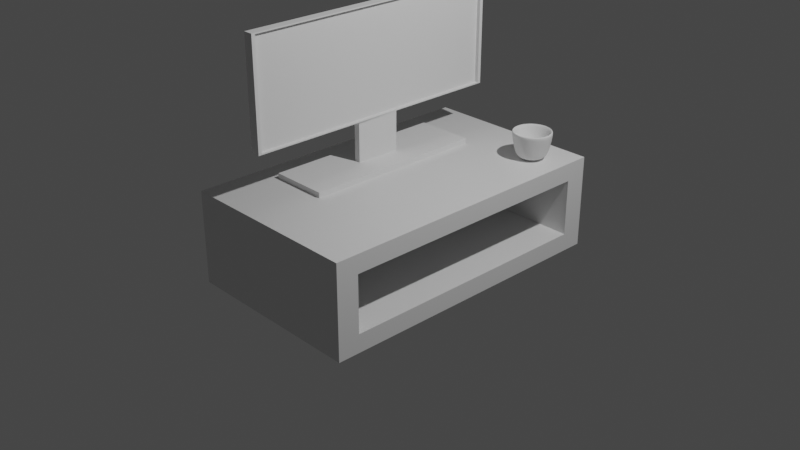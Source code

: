 # Source: prac1.blend  (saved by Blender 3.6.11; exported with 4.5.12 LTS)
import bpy
from mathutils import Matrix  # noqa: F401  (used for matrix-valued properties, if any)

bpy.ops.wm.read_factory_settings(use_empty=True)
scene = bpy.context.scene
scene.name = 'Scene'

# ---- collections
col_collection = bpy.data.collections.new('Collection'); scene.collection.children.link(col_collection)

# ---- materials (node trees are filled in below, after node groups)
mat_material = bpy.data.materials.new('Material')
mat_material.alpha_threshold = 0.0
mat_material.use_transparent_shadow = False
mat_material.roughness = 0.5
mat_material.line_color = (0.0, 0.0, 0.0, 1.0)

# ---- material node trees
mat_material.use_nodes = True; mat_material.node_tree.nodes.clear()
_N = mat_material.node_tree.nodes; _L = mat_material.node_tree.links
n0 = _N.new('ShaderNodeOutputMaterial'); n0.name = 'Material Output'; n0.location = (300, 300)
n1 = _N.new('ShaderNodeBsdfPrincipled'); n1.name = 'Principled BSDF'; n1.location = (10, 300)
n1.distribution = 'GGX'
n1.subsurface_method = 'RANDOM_WALK_SKIN'
n1.inputs[3].default_value = 1.45
n1.inputs[27].default_value = (0.0, 0.0, 0.0, 1.0)
n1.inputs[28].default_value = 1.0
_L.new(n1.outputs[0], n0.inputs[0])
n0.is_active_output = True

# ---- world
world_world = bpy.data.worlds.new('World'); scene.world = world_world
world_world.use_nodes = True; world_world.node_tree.nodes.clear()
_N = world_world.node_tree.nodes; _L = world_world.node_tree.links
n0 = _N.new('ShaderNodeOutputWorld'); n0.name = 'World Output'; n0.location = (300, 300)
n1 = _N.new('ShaderNodeBackground'); n1.name = 'Background'; n1.location = (10, 300)
n1.inputs[0].default_value = (0.05088, 0.05088, 0.05088, 1.0)
_L.new(n1.outputs[0], n0.inputs[0])
n0.is_active_output = True
world_world.color = (0.05088, 0.05088, 0.05088)
world_world.use_sun_shadow = False
world_world.sun_shadow_jitter_overblur = 0.0

# ---- cameras
cam_camera = bpy.data.cameras.new('Camera')
cam_camera.clip_end = 100.0
cam_camera.ortho_scale = 7.314

# ---- lights
light_light = bpy.data.lights.new('Light', 'POINT')
light_light.transmission_factor = 0.0
light_light.energy = 1000.0
light_light.shadow_soft_size = 0.1
light_light.shadow_maximum_resolution = 0.006
light_light.use_absolute_resolution = True

# ---- meshes
me_cube = bpy.data.meshes.new('Cube')
me_cube.from_pydata([(1.0, 0.857, 0.6082), (1.0, 0.857, -0.6082), (1.0, -0.857, 0.6082), (1.0, -0.857, -0.6082), (-1.0, 1.0, 1.0), (-1.0, 1.0, -1.0), (-1.0, -1.0, 1.0), (-1.0, -1.0, -1.0), (1.0, 1.0, 1.0), (1.0, 1.0, -1.0), (1.0, -1.0, 1.0), (1.0, -1.0, -1.0), (-0.779, 0.857, 0.6082), (-0.779, 0.857, -0.6082), (-0.779, -0.857, 0.6082), (-0.779, -0.857, -0.6082)], [], [(8, 4, 6, 10), (11, 10, 6, 7), (7, 6, 4, 5), (5, 9, 11, 7), (3, 1, 13, 15), (5, 4, 8, 9), (0, 1, 9, 8), (3, 2, 10, 11), (2, 0, 8, 10), (1, 3, 11, 9), (13, 12, 14, 15), (2, 3, 15, 14), (0, 2, 14, 12), (1, 0, 12, 13)])
_uv = me_cube.uv_layers.new(name='UVMap')
_uv.uv.foreach_set('vector', [0.625, 0.5, 0.875, 0.5, 0.875, 0.75, 0.625, 0.75, 0.375, 0.75, 0.625, 0.75, 0.625, 1.0, 0.375, 1.0, 0.375, 0.0, 0.625, 0.0, 0.625, 0.25, 0.375, 0.25, 0.125, 0.5, 0.375, 0.5, 0.375, 0.75, 0.125, 0.75, 0.424, 0.701, 0.424, 0.549, 0.424, 0.549, 0.424, 0.701, 0.375, 0.25, 0.625, 0.25, 0.625, 0.5, 0.375, 0.5, 0.576, 0.549, 0.424, 0.549, 0.375, 0.5, 0.625, 0.5, 0.424, 0.701, 0.576, 0.701, 0.625, 0.75, 0.375, 0.75, 0.576, 0.701, 0.576, 0.549, 0.625, 0.5, 0.625, 0.75, 0.424, 0.549, 0.424, 0.701, 0.375, 0.75, 0.375, 0.5, 0.424, 0.549, 0.576, 0.549, 0.576, 0.701, 0.424, 0.701, 0.576, 0.701, 0.424, 0.701, 0.424, 0.701, 0.576, 0.701, 0.576, 0.549, 0.576, 0.701, 0.576, 0.701, 0.576, 0.549, 0.424, 0.549, 0.576, 0.549, 0.576, 0.549, 0.424, 0.549])
me_cube.materials.append(mat_material)
me_cube.use_mirror_vertex_groups = False
me_cube.update()
me_cube_001 = bpy.data.meshes.new('Cube.001')
me_cube_001.from_pydata([(-1.0, -1.0, -1.0), (-0.1068, -0.2427, 1.0), (-1.0, 1.0, -1.0), (-0.1657, 0.2427, 1.0), (1.0, -1.0, -1.0), (0.1068, -0.2427, 1.0), (1.0, 1.0, -1.0), (0.1657, 0.2427, 1.0), (-1.0, -1.0, 1.0), (-1.0, 1.0, 1.0), (1.0, 1.0, 1.0), (1.0, -1.0, 1.0), (-0.1068, -0.2427, 8.645), (-0.1657, 0.2427, 8.645), (0.1657, 0.2427, 8.645), (0.1068, -0.2427, 8.645), (-0.1637, -1.482, 8.645), (-0.1637, 1.482, 8.645), (0.1637, 1.443, 8.862), (0.1637, -1.443, 8.862), (-0.1637, -1.482, 29.05), (-0.1637, 1.482, 29.05), (0.1637, 1.443, 28.83), (0.1637, -1.443, 28.83), (0.1637, 1.482, 8.645), (0.1637, -1.482, 8.645), (0.1637, 1.482, 29.05), (0.1637, -1.482, 29.05), (-0.05129, 1.443, 8.862), (-0.05129, -1.443, 8.862), (-0.05129, 1.443, 28.83), (-0.05129, -1.443, 28.83), (0.03467, 1.443, 8.862), (0.03467, -1.443, 8.862), (0.03467, 1.443, 28.83), (0.03467, -1.443, 28.83)], [], [(0, 8, 9, 2), (2, 9, 10, 6), (6, 10, 11, 4), (4, 11, 8, 0), (2, 6, 4, 0), (5, 7, 14, 15), (1, 3, 9, 8), (3, 7, 10, 9), (7, 5, 11, 10), (5, 1, 8, 11), (14, 13, 17, 24), (3, 1, 12, 13), (1, 5, 15, 12), (7, 3, 13, 14), (18, 22, 30, 28), (15, 14, 24, 25), (13, 12, 16, 17), (12, 15, 25, 16), (26, 21, 20, 27), (17, 16, 20, 21), (16, 25, 27, 20), (24, 17, 21, 26), (18, 19, 25, 24), (23, 22, 26, 27), (22, 18, 24, 26), (19, 23, 27, 25), (31, 29, 33, 35), (19, 18, 28, 29), (23, 19, 29, 31), (22, 23, 31, 30), (33, 32, 34, 35), (30, 31, 35, 34), (28, 30, 34, 32), (29, 28, 32, 33)])
_uv = me_cube_001.uv_layers.new(name='UVMap')
_uv.uv.foreach_set('vector', [0.375, 0.0, 0.625, 0.0, 0.625, 0.25, 0.375, 0.25, 0.375, 0.25, 0.625, 0.25, 0.625, 0.5, 0.375, 0.5, 0.375, 0.5, 0.625, 0.5, 0.625, 0.75, 0.375, 0.75, 0.375, 0.75, 0.625, 0.75, 0.625, 1.0, 0.375, 1.0, 0.125, 0.5, 0.375, 0.5, 0.375, 0.75, 0.125, 0.75, 0.7197, 0.6553, 0.7197, 0.5947, 0.7197, 0.5947, 0.7197, 0.6553, 0.7803, 0.6553, 0.7803, 0.5947, 0.875, 0.5, 0.875, 0.75, 0.7803, 0.5947, 0.7197, 0.5947, 0.625, 0.5, 0.875, 0.5, 0.7197, 0.5947, 0.7197, 0.6553, 0.625, 0.75, 0.625, 0.5, 0.7197, 0.6553, 0.7803, 0.6553, 0.875, 0.75, 0.625, 0.75, 0.7197, 0.5947, 0.7803, 0.5947, 0.7803, 0.5947, 0.7197, 0.5947, 0.7803, 0.5947, 0.7803, 0.6553, 0.7803, 0.6553, 0.7803, 0.5947, 0.7803, 0.6553, 0.7197, 0.6553, 0.7197, 0.6553, 0.7803, 0.6553, 0.7197, 0.5947, 0.7803, 0.5947, 0.7803, 0.5947, 0.7197, 0.5947, 0.7197, 0.5991, 0.7197, 0.5991, 0.7197, 0.5991, 0.7197, 0.5991, 0.7197, 0.6553, 0.7197, 0.5947, 0.7197, 0.5947, 0.7197, 0.6553, 0.7803, 0.5947, 0.7803, 0.6553, 0.7803, 0.6553, 0.7803, 0.5947, 0.7803, 0.6553, 0.7197, 0.6553, 0.7197, 0.6553, 0.7803, 0.6553, 0.7197, 0.5947, 0.7803, 0.5947, 0.7803, 0.6553, 0.7197, 0.6553, 0.7803, 0.5947, 0.7803, 0.6553, 0.7803, 0.6553, 0.7803, 0.5947, 0.7803, 0.6553, 0.7197, 0.6553, 0.7197, 0.6553, 0.7803, 0.6553, 0.7197, 0.5947, 0.7803, 0.5947, 0.7803, 0.5947, 0.7197, 0.5947, 0.7197, 0.5991, 0.7197, 0.6509, 0.7197, 0.6553, 0.7197, 0.5947, 0.7197, 0.6509, 0.7197, 0.5991, 0.7197, 0.5947, 0.7197, 0.6553, 0.7197, 0.5991, 0.7197, 0.5991, 0.7197, 0.5947, 0.7197, 0.5947, 0.7197, 0.6509, 0.7197, 0.6509, 0.7197, 0.6553, 0.7197, 0.6553, 0.7197, 0.6509, 0.7197, 0.6509, 0.7197, 0.6509, 0.7197, 0.6509, 0.7197, 0.6509, 0.7197, 0.5991, 0.7197, 0.5991, 0.7197, 0.6509, 0.7197, 0.6509, 0.7197, 0.6509, 0.7197, 0.6509, 0.7197, 0.6509, 0.7197, 0.5991, 0.7197, 0.6509, 0.7197, 0.6509, 0.7197, 0.5991, 0.7197, 0.6509, 0.7197, 0.5991, 0.7197, 0.5991, 0.7197, 0.6509, 0.7197, 0.5991, 0.7197, 0.6509, 0.7197, 0.6509, 0.7197, 0.5991, 0.7197, 0.5991, 0.7197, 0.5991, 0.7197, 0.5991, 0.7197, 0.5991, 0.7197, 0.6509, 0.7197, 0.5991, 0.7197, 0.5991, 0.7197, 0.6509])
me_cube_001.update()
me_cylinder = bpy.data.meshes.new('Cylinder')
me_cylinder.from_pydata([(0.0, 0.13, -0.15), (0.0, 0.1778, 0.15), (0.02536, 0.1275, -0.15), (0.0347, 0.1744, 0.15), (0.04975, 0.1201, -0.15), (0.06806, 0.1643, 0.15), (0.07222, 0.1081, -0.15), (0.09881, 0.1479, 0.15), (0.09192, 0.09192, -0.15), (0.1258, 0.1258, 0.15), (0.1081, 0.07222, -0.15), (0.1479, 0.09881, 0.15), (0.1201, 0.04975, -0.15), (0.1643, 0.06806, 0.15), (0.1275, 0.02536, -0.15), (0.1744, 0.0347, 0.15), (0.13, 0.0, -0.15), (0.1778, 7.458e-08, 0.15), (0.1275, -0.02536, -0.15), (0.1744, -0.0347, 0.15), (0.1201, -0.04975, -0.15), (0.1643, -0.06806, 0.15), (0.1081, -0.07222, -0.15), (0.1479, -0.09881, 0.15), (0.09192, -0.09192, -0.15), (0.1258, -0.1258, 0.15), (0.07222, -0.1081, -0.15), (0.09881, -0.1479, 0.15), (0.04975, -0.1201, -0.15), (0.06806, -0.1643, 0.15), (0.02536, -0.1275, -0.15), (0.0347, -0.1744, 0.15), (0.0, -0.13, -0.15), (0.0, -0.1778, 0.15), (-0.02536, -0.1275, -0.15), (-0.0347, -0.1744, 0.15), (-0.04975, -0.1201, -0.15), (-0.06806, -0.1643, 0.15), (-0.07222, -0.1081, -0.15), (-0.09881, -0.1479, 0.15), (-0.09192, -0.09192, -0.15), (-0.1258, -0.1258, 0.15), (-0.1081, -0.07222, -0.15), (-0.1479, -0.09881, 0.15), (-0.1201, -0.04975, -0.15), (-0.1643, -0.06806, 0.15), (-0.1275, -0.02536, -0.15), (-0.1744, -0.0347, 0.15), (-0.13, 0.0, -0.15), (-0.1778, 7.458e-08, 0.15), (-0.1275, 0.02536, -0.15), (-0.1744, 0.0347, 0.15), (-0.1201, 0.04975, -0.15), (-0.1643, 0.06806, 0.15), (-0.1081, 0.07222, -0.15), (-0.1479, 0.09881, 0.15), (-0.09192, 0.09192, -0.15), (-0.1258, 0.1258, 0.15), (-0.07222, 0.1081, -0.15), (-0.09881, 0.1479, 0.15), (-0.04975, 0.1201, -0.15), (-0.06806, 0.1643, 0.15), (-0.02536, 0.1275, -0.15), (-0.0347, 0.1744, 0.15), (0.04123, 0.2073, 0.15), (0.0, 0.2113, 0.15), (0.08087, 0.1952, 0.15), (0.1174, 0.1757, 0.15), (0.1494, 0.1494, 0.15), (0.1757, 0.1174, 0.15), (0.1952, 0.08087, 0.15), (0.2073, 0.04123, 0.15), (0.2113, 7.458e-08, 0.15), (0.2073, -0.04123, 0.15), (0.1952, -0.08087, 0.15), (0.1757, -0.1174, 0.15), (0.1494, -0.1494, 0.15), (0.1174, -0.1757, 0.15), (0.08087, -0.1952, 0.15), (0.04123, -0.2073, 0.15), (0.0, -0.2113, 0.15), (-0.04123, -0.2073, 0.15), (-0.08087, -0.1952, 0.15), (-0.1174, -0.1757, 0.15), (-0.1494, -0.1494, 0.15), (-0.1757, -0.1174, 0.15), (-0.1952, -0.08087, 0.15), (-0.2073, -0.04123, 0.15), (-0.2113, 7.458e-08, 0.15), (-0.2073, 0.04123, 0.15), (-0.1952, 0.08087, 0.15), (-0.1757, 0.1174, 0.15), (-0.1494, 0.1494, 0.15), (-0.1174, 0.1757, 0.15), (-0.08087, 0.1952, 0.15), (-0.04123, 0.2073, 0.15), (0.0255, 0.1282, -0.1261), (2.059e-08, 0.1307, -0.1261), (0.05002, 0.1208, -0.1261), (0.07262, 0.1087, -0.1261), (0.09242, 0.09242, -0.1261), (0.1087, 0.07262, -0.1261), (0.1208, 0.05002, -0.1261), (0.1282, 0.0255, -0.1261), (0.1307, 8.641e-08, -0.1261), (0.1282, -0.0255, -0.1261), (0.1208, -0.05002, -0.1261), (0.1087, -0.07262, -0.1261), (0.09242, -0.09242, -0.1261), (0.07262, -0.1087, -0.1261), (0.05002, -0.1208, -0.1261), (0.0255, -0.1282, -0.1261), (2.059e-08, -0.1307, -0.1261), (-0.0255, -0.1282, -0.1261), (-0.05002, -0.1208, -0.1261), (-0.07262, -0.1087, -0.1261), (-0.09242, -0.09242, -0.1261), (-0.1087, -0.07262, -0.1261), (-0.1208, -0.05002, -0.1261), (-0.1282, -0.0255, -0.1261), (-0.1307, 8.641e-08, -0.1261), (-0.1282, 0.0255, -0.1261), (-0.1208, 0.05002, -0.1261), (-0.1087, 0.07262, -0.1261), (-0.09242, 0.09242, -0.1261), (-0.07262, 0.1087, -0.1261), (-0.05002, 0.1208, -0.1261), (-0.0255, 0.1282, -0.1261), (3.604e-09, 0.2039, -0.04177), (3.604e-09, 0.2227, 0.06573), (0.04115, 0.195, 0.09418), (0.0352, 0.1668, -0.07022), (0.08071, 0.1837, 0.09418), (0.06904, 0.1571, -0.07022), (0.1172, 0.1653, 0.09418), (0.1002, 0.1414, -0.07022), (0.1491, 0.1406, 0.09418), (0.1276, 0.1202, -0.07022), (0.1754, 0.1104, 0.09418), (0.15, 0.09448, -0.07022), (0.1949, 0.07608, 0.09418), (0.1667, 0.06508, -0.07022), (0.2069, 0.03878, 0.09418), (0.1769, 0.03318, -0.07022), (0.2109, 5.588e-08, 0.09418), (0.1804, 2.952e-08, -0.07022), (0.2069, -0.03878, 0.09418), (0.1769, -0.03318, -0.07022), (0.1949, -0.07608, 0.09418), (0.1667, -0.06508, -0.07022), (0.1754, -0.1104, 0.09418), (0.15, -0.09448, -0.07022), (0.1491, -0.1406, 0.09418), (0.1276, -0.1202, -0.07022), (0.1172, -0.1653, 0.09418), (0.1002, -0.1414, -0.07022), (0.08071, -0.1837, 0.09418), (0.06904, -0.1571, -0.07022), (0.04115, -0.195, 0.09418), (0.0352, -0.1668, -0.07022), (3.604e-09, -0.1988, 0.09418), (3.604e-09, -0.1701, -0.07022), (-0.04115, -0.195, 0.09418), (-0.0352, -0.1668, -0.07022), (-0.08071, -0.1837, 0.09418), (-0.06904, -0.1571, -0.07022), (-0.1172, -0.1653, 0.09418), (-0.1002, -0.1414, -0.07022), (-0.1491, -0.1406, 0.09418), (-0.1276, -0.1202, -0.07022), (-0.1754, -0.1104, 0.09418), (-0.15, -0.09448, -0.07022), (-0.1949, -0.07608, 0.09418), (-0.1667, -0.06508, -0.07022), (-0.2069, -0.03878, 0.09418), (-0.1769, -0.03318, -0.07022), (-0.2109, 5.588e-08, 0.09418), (-0.1804, 2.952e-08, -0.07022), (-0.2069, 0.03878, 0.09418), (-0.1769, 0.03318, -0.07022), (-0.1949, 0.07608, 0.09418), (-0.1667, 0.06508, -0.07022), (-0.1754, 0.1104, 0.09418), (-0.15, 0.09448, -0.07022), (-0.1491, 0.1406, 0.09418), (-0.1276, 0.1202, -0.07022), (-0.1172, 0.1653, 0.09418), (-0.1002, 0.1414, -0.07022), (-0.0787, 0.2079, 0.0658), (-0.07105, 0.1905, -0.04185), (-0.04115, 0.195, 0.09418), (-0.0352, 0.1668, -0.07022), (3.604e-09, 0.2541, -0.04177), (3.604e-09, 0.2729, 0.06573), (-0.0787, 0.2582, 0.0658), (-0.07105, 0.2408, -0.04185), (-0.04115, 0.3029, 0.09418), (-0.0352, 0.2747, -0.07022), (3.604e-09, 0.1701, -0.07022), (3.604e-09, 0.1988, 0.09418), (-0.08071, 0.1837, 0.09418), (-0.06904, 0.1571, -0.07022), (-0.06904, 0.265, -0.07022), (3.604e-09, 0.278, -0.07022), (3.604e-09, 0.3067, 0.09418), (-0.08071, 0.2916, 0.09418)], [], [(199, 65, 64, 130), (130, 64, 66, 132), (132, 66, 67, 134), (134, 67, 68, 136), (136, 68, 69, 138), (138, 69, 70, 140), (140, 70, 71, 142), (142, 71, 72, 144), (144, 72, 73, 146), (146, 73, 74, 148), (148, 74, 75, 150), (150, 75, 76, 152), (152, 76, 77, 154), (154, 77, 78, 156), (156, 78, 79, 158), (158, 79, 80, 160), (160, 80, 81, 162), (162, 81, 82, 164), (164, 82, 83, 166), (166, 83, 84, 168), (168, 84, 85, 170), (170, 85, 86, 172), (172, 86, 87, 174), (174, 87, 88, 176), (176, 88, 89, 178), (178, 89, 90, 180), (180, 90, 91, 182), (182, 91, 92, 184), (184, 92, 93, 186), (186, 93, 94, 200), (3, 1, 97, 96), (200, 94, 95, 190), (190, 95, 65, 199), (0, 2, 4, 6, 8, 10, 12, 14, 16, 18, 20, 22, 24, 26, 28, 30, 32, 34, 36, 38, 40, 42, 44, 46, 48, 50, 52, 54, 56, 58, 60, 62), (1, 3, 64, 65), (3, 5, 66, 64), (5, 7, 67, 66), (7, 9, 68, 67), (9, 11, 69, 68), (11, 13, 70, 69), (13, 15, 71, 70), (15, 17, 72, 71), (17, 19, 73, 72), (19, 21, 74, 73), (21, 23, 75, 74), (23, 25, 76, 75), (25, 27, 77, 76), (27, 29, 78, 77), (29, 31, 79, 78), (31, 33, 80, 79), (33, 35, 81, 80), (35, 37, 82, 81), (37, 39, 83, 82), (39, 41, 84, 83), (41, 43, 85, 84), (43, 45, 86, 85), (45, 47, 87, 86), (47, 49, 88, 87), (49, 51, 89, 88), (51, 53, 90, 89), (53, 55, 91, 90), (55, 57, 92, 91), (57, 59, 93, 92), (59, 61, 94, 93), (61, 63, 95, 94), (63, 1, 65, 95), (96, 97, 127, 126, 125, 124, 123, 122, 121, 120, 119, 118, 117, 116, 115, 114, 113, 112, 111, 110, 109, 108, 107, 106, 105, 104, 103, 102, 101, 100, 99, 98), (57, 55, 123, 124), (31, 29, 110, 111), (5, 3, 96, 98), (59, 57, 124, 125), (33, 31, 111, 112), (7, 5, 98, 99), (61, 59, 125, 126), (35, 33, 112, 113), (9, 7, 99, 100), (63, 61, 126, 127), (37, 35, 113, 114), (11, 9, 100, 101), (1, 63, 127, 97), (39, 37, 114, 115), (13, 11, 101, 102), (41, 39, 115, 116), (15, 13, 102, 103), (43, 41, 116, 117), (17, 15, 103, 104), (45, 43, 117, 118), (19, 17, 104, 105), (47, 45, 118, 119), (21, 19, 105, 106), (49, 47, 119, 120), (23, 21, 106, 107), (51, 49, 120, 121), (25, 23, 107, 108), (53, 51, 121, 122), (27, 25, 108, 109), (55, 53, 122, 123), (29, 27, 109, 110), (62, 191, 198, 0), (198, 191, 197, 203), (60, 201, 191, 62), (191, 201, 202, 197), (58, 187, 201, 60), (187, 186, 200, 201), (56, 185, 187, 58), (185, 184, 186, 187), (54, 183, 185, 56), (183, 182, 184, 185), (52, 181, 183, 54), (181, 180, 182, 183), (50, 179, 181, 52), (179, 178, 180, 181), (48, 177, 179, 50), (177, 176, 178, 179), (46, 175, 177, 48), (175, 174, 176, 177), (44, 173, 175, 46), (173, 172, 174, 175), (42, 171, 173, 44), (171, 170, 172, 173), (40, 169, 171, 42), (169, 168, 170, 171), (38, 167, 169, 40), (167, 166, 168, 169), (36, 165, 167, 38), (165, 164, 166, 167), (34, 163, 165, 36), (163, 162, 164, 165), (32, 161, 163, 34), (161, 160, 162, 163), (30, 159, 161, 32), (159, 158, 160, 161), (28, 157, 159, 30), (157, 156, 158, 159), (26, 155, 157, 28), (155, 154, 156, 157), (24, 153, 155, 26), (153, 152, 154, 155), (22, 151, 153, 24), (151, 150, 152, 153), (20, 149, 151, 22), (149, 148, 150, 151), (18, 147, 149, 20), (147, 146, 148, 149), (16, 145, 147, 18), (145, 144, 146, 147), (14, 143, 145, 16), (143, 142, 144, 145), (12, 141, 143, 14), (141, 140, 142, 143), (10, 139, 141, 12), (139, 138, 140, 141), (8, 137, 139, 10), (137, 136, 138, 139), (6, 135, 137, 8), (135, 134, 136, 137), (4, 133, 135, 6), (133, 132, 134, 135), (2, 131, 133, 4), (131, 130, 132, 133), (0, 198, 131, 2), (198, 199, 130, 131), (197, 196, 204, 203), (202, 205, 196, 197), (200, 190, 196, 205), (194, 195, 192, 193), (190, 199, 204, 196), (188, 194, 193, 129), (128, 129, 199, 198), (188, 189, 201, 200), (189, 195, 202, 201), (193, 192, 203, 204), (195, 194, 205, 202), (192, 128, 198, 203), (194, 188, 200, 205), (129, 193, 204, 199), (195, 189, 128, 192), (189, 188, 129, 128)])
_uv = me_cylinder.uv_layers.new(name='UVMap')
_uv.uv.foreach_set('vector', [1.0, 0.8533, 1.0, 1.0, 0.9688, 1.0, 0.9688, 0.8533, 0.9688, 0.8533, 0.9688, 1.0, 0.9375, 1.0, 0.9375, 0.8533, 0.9375, 0.8533, 0.9375, 1.0, 0.9062, 1.0, 0.9062, 0.8533, 0.9062, 0.8533, 0.9062, 1.0, 0.875, 1.0, 0.875, 0.8533, 0.875, 0.8533, 0.875, 1.0, 0.8438, 1.0, 0.8438, 0.8533, 0.8438, 0.8533, 0.8438, 1.0, 0.8125, 1.0, 0.8125, 0.8533, 0.8125, 0.8533, 0.8125, 1.0, 0.7812, 1.0, 0.7812, 0.8533, 0.7812, 0.8533, 0.7812, 1.0, 0.75, 1.0, 0.75, 0.8533, 0.75, 0.8533, 0.75, 1.0, 0.7188, 1.0, 0.7188, 0.8533, 0.7188, 0.8533, 0.7188, 1.0, 0.6875, 1.0, 0.6875, 0.8533, 0.6875, 0.8533, 0.6875, 1.0, 0.6562, 1.0, 0.6562, 0.8533, 0.6562, 0.8533, 0.6562, 1.0, 0.625, 1.0, 0.625, 0.8533, 0.625, 0.8533, 0.625, 1.0, 0.5938, 1.0, 0.5938, 0.8533, 0.5938, 0.8533, 0.5938, 1.0, 0.5625, 1.0, 0.5625, 0.8533, 0.5625, 0.8533, 0.5625, 1.0, 0.5312, 1.0, 0.5312, 0.8533, 0.5312, 0.8533, 0.5312, 1.0, 0.5, 1.0, 0.5, 0.8533, 0.5, 0.8533, 0.5, 1.0, 0.4688, 1.0, 0.4687, 0.8533, 0.4687, 0.8533, 0.4688, 1.0, 0.4375, 1.0, 0.4375, 0.8533, 0.4375, 0.8533, 0.4375, 1.0, 0.4062, 1.0, 0.4062, 0.8533, 0.4062, 0.8533, 0.4062, 1.0, 0.375, 1.0, 0.375, 0.8533, 0.375, 0.8533, 0.375, 1.0, 0.3438, 1.0, 0.3438, 0.8533, 0.3438, 0.8533, 0.3438, 1.0, 0.3125, 1.0, 0.3125, 0.8533, 0.3125, 0.8533, 0.3125, 1.0, 0.2812, 1.0, 0.2812, 0.8533, 0.2812, 0.8533, 0.2812, 1.0, 0.25, 1.0, 0.25, 0.8533, 0.25, 0.8533, 0.25, 1.0, 0.2188, 1.0, 0.2188, 0.8533, 0.2188, 0.8533, 0.2188, 1.0, 0.1875, 1.0, 0.1875, 0.8533, 0.1875, 0.8533, 0.1875, 1.0, 0.1562, 1.0, 0.1563, 0.8533, 0.1563, 0.8533, 0.1562, 1.0, 0.125, 1.0, 0.125, 0.8533, 0.125, 0.8533, 0.125, 1.0, 0.09375, 1.0, 0.09375, 0.8533, 0.09375, 0.8533, 0.09375, 1.0, 0.0625, 1.0, 0.0625, 0.8533, 0.2894, 0.4481, 0.25, 0.452, 0.25, 0.452, 0.2894, 0.4481, 0.0625, 0.8533, 0.0625, 1.0, 0.03125, 1.0, 0.03125, 0.8533, 0.03125, 0.8533, 0.03125, 1.0, 0.0, 1.0, 0.0, 0.8533, 0.75, 0.49, 0.7968, 0.4854, 0.8418, 0.4717, 0.8833, 0.4496, 0.9197, 0.4197, 0.9496, 0.3833, 0.9717, 0.3418, 0.9854, 0.2968, 0.99, 0.25, 0.9854, 0.2032, 0.9717, 0.1582, 0.9496, 0.1167, 0.9197, 0.08029, 0.8833, 0.05045, 0.8418, 0.02827, 0.7968, 0.01461, 0.75, 0.01, 0.7032, 0.01461, 0.6582, 0.02827, 0.6167, 0.05045, 0.5803, 0.08029, 0.5504, 0.1167, 0.5283, 0.1582, 0.5146, 0.2032, 0.51, 0.25, 0.5146, 0.2968, 0.5283, 0.3418, 0.5504, 0.3833, 0.5803, 0.4197, 0.6167, 0.4496, 0.6582, 0.4717, 0.7032, 0.4854, 0.25, 0.452, 0.2894, 0.4481, 0.2968, 0.4854, 0.25, 0.49, 0.2894, 0.4481, 0.3273, 0.4366, 0.3418, 0.4717, 0.2968, 0.4854, 0.3273, 0.4366, 0.3622, 0.4179, 0.3833, 0.4496, 0.3418, 0.4717, 0.3622, 0.4179, 0.3928, 0.3928, 0.4197, 0.4197, 0.3833, 0.4496, 0.3928, 0.3928, 0.4179, 0.3622, 0.4496, 0.3833, 0.4197, 0.4197, 0.4179, 0.3622, 0.4366, 0.3273, 0.4717, 0.3418, 0.4496, 0.3833, 0.4366, 0.3273, 0.4481, 0.2894, 0.4854, 0.2968, 0.4717, 0.3418, 0.4481, 0.2894, 0.452, 0.25, 0.49, 0.25, 0.4854, 0.2968, 0.452, 0.25, 0.4481, 0.2106, 0.4854, 0.2032, 0.49, 0.25, 0.4481, 0.2106, 0.4366, 0.1727, 0.4717, 0.1582, 0.4854, 0.2032, 0.4366, 0.1727, 0.4179, 0.1378, 0.4496, 0.1167, 0.4717, 0.1582, 0.4179, 0.1378, 0.3928, 0.1072, 0.4197, 0.08029, 0.4496, 0.1167, 0.3928, 0.1072, 0.3622, 0.08206, 0.3833, 0.05045, 0.4197, 0.08029, 0.3622, 0.08206, 0.3273, 0.06339, 0.3418, 0.02827, 0.3833, 0.05045, 0.3273, 0.06339, 0.2894, 0.0519, 0.2968, 0.01461, 0.3418, 0.02827, 0.2894, 0.0519, 0.25, 0.04802, 0.25, 0.01, 0.2968, 0.01461, 0.25, 0.04802, 0.2106, 0.0519, 0.2032, 0.01461, 0.25, 0.01, 0.2106, 0.0519, 0.1727, 0.06339, 0.1582, 0.02827, 0.2032, 0.01461, 0.1727, 0.06339, 0.1378, 0.08206, 0.1167, 0.05045, 0.1582, 0.02827, 0.1378, 0.08206, 0.1072, 0.1072, 0.08029, 0.08029, 0.1167, 0.05045, 0.1072, 0.1072, 0.08206, 0.1378, 0.05045, 0.1167, 0.08029, 0.08029, 0.08206, 0.1378, 0.06339, 0.1727, 0.02827, 0.1582, 0.05045, 0.1167, 0.06339, 0.1727, 0.0519, 0.2106, 0.01461, 0.2032, 0.02827, 0.1582, 0.0519, 0.2106, 0.04802, 0.25, 0.01, 0.25, 0.01461, 0.2032, 0.04802, 0.25, 0.0519, 0.2894, 0.01461, 0.2968, 0.01, 0.25, 0.0519, 0.2894, 0.06339, 0.3273, 0.02827, 0.3418, 0.01461, 0.2968, 0.06339, 0.3273, 0.08206, 0.3622, 0.05045, 0.3833, 0.02827, 0.3418, 0.08206, 0.3622, 0.1072, 0.3928, 0.08029, 0.4197, 0.05045, 0.3833, 0.1072, 0.3928, 0.1378, 0.4179, 0.1167, 0.4496, 0.08029, 0.4197, 0.1378, 0.4179, 0.1727, 0.4366, 0.1582, 0.4717, 0.1167, 0.4496, 0.1727, 0.4366, 0.2106, 0.4481, 0.2032, 0.4854, 0.1582, 0.4717, 0.2106, 0.4481, 0.25, 0.452, 0.25, 0.49, 0.2032, 0.4854, 0.2894, 0.4481, 0.25, 0.452, 0.2106, 0.4481, 0.1727, 0.4366, 0.1378, 0.4179, 0.1072, 0.3928, 0.08206, 0.3622, 0.06339, 0.3273, 0.0519, 0.2894, 0.04802, 0.25, 0.0519, 0.2106, 0.06339, 0.1727, 0.08206, 0.1378, 0.1072, 0.1072, 0.1378, 0.08206, 0.1727, 0.06339, 0.2106, 0.0519, 0.25, 0.04802, 0.2894, 0.0519, 0.3273, 0.06339, 0.3622, 0.08206, 0.3928, 0.1072, 0.4179, 0.1378, 0.4366, 0.1727, 0.4481, 0.2106, 0.452, 0.25, 0.4481, 0.2894, 0.4366, 0.3273, 0.4179, 0.3622, 0.3928, 0.3928, 0.3622, 0.4179, 0.3273, 0.4366, 0.1072, 0.3928, 0.08206, 0.3622, 0.08206, 0.3622, 0.1072, 0.3928, 0.2894, 0.0519, 0.3273, 0.06339, 0.3273, 0.06339, 0.2894, 0.0519, 0.3273, 0.4366, 0.2894, 0.4481, 0.2894, 0.4481, 0.3273, 0.4366, 0.1378, 0.4179, 0.1072, 0.3928, 0.1072, 0.3928, 0.1378, 0.4179, 0.25, 0.04802, 0.2894, 0.0519, 0.2894, 0.0519, 0.25, 0.04802, 0.3622, 0.4179, 0.3273, 0.4366, 0.3273, 0.4366, 0.3622, 0.4179, 0.1727, 0.4366, 0.1378, 0.4179, 0.1378, 0.4179, 0.1727, 0.4366, 0.2106, 0.0519, 0.25, 0.04802, 0.25, 0.04802, 0.2106, 0.0519, 0.3928, 0.3928, 0.3622, 0.4179, 0.3622, 0.4179, 0.3928, 0.3928, 0.2106, 0.4481, 0.1727, 0.4366, 0.1727, 0.4366, 0.2106, 0.4481, 0.1727, 0.06339, 0.2106, 0.0519, 0.2106, 0.0519, 0.1727, 0.06339, 0.4179, 0.3622, 0.3928, 0.3928, 0.3928, 0.3928, 0.4179, 0.3622, 0.25, 0.452, 0.2106, 0.4481, 0.2106, 0.4481, 0.25, 0.452, 0.1378, 0.08206, 0.1727, 0.06339, 0.1727, 0.06339, 0.1378, 0.08206, 0.4366, 0.3273, 0.4179, 0.3622, 0.4179, 0.3622, 0.4366, 0.3273, 0.1072, 0.1072, 0.1378, 0.08206, 0.1378, 0.08206, 0.1072, 0.1072, 0.4481, 0.2894, 0.4366, 0.3273, 0.4366, 0.3273, 0.4481, 0.2894, 0.08206, 0.1378, 0.1072, 0.1072, 0.1072, 0.1072, 0.08206, 0.1378, 0.452, 0.25, 0.4481, 0.2894, 0.4481, 0.2894, 0.452, 0.25, 0.06339, 0.1727, 0.08206, 0.1378, 0.08206, 0.1378, 0.06339, 0.1727, 0.4481, 0.2106, 0.452, 0.25, 0.452, 0.25, 0.4481, 0.2106, 0.0519, 0.2106, 0.06339, 0.1727, 0.06339, 0.1727, 0.0519, 0.2106, 0.4366, 0.1727, 0.4481, 0.2106, 0.4481, 0.2106, 0.4366, 0.1727, 0.04802, 0.25, 0.0519, 0.2106, 0.0519, 0.2106, 0.04802, 0.25, 0.4179, 0.1378, 0.4366, 0.1727, 0.4366, 0.1727, 0.4179, 0.1378, 0.0519, 0.2894, 0.04802, 0.25, 0.04802, 0.25, 0.0519, 0.2894, 0.3928, 0.1072, 0.4179, 0.1378, 0.4179, 0.1378, 0.3928, 0.1072, 0.06339, 0.3273, 0.0519, 0.2894, 0.0519, 0.2894, 0.06339, 0.3273, 0.3622, 0.08206, 0.3928, 0.1072, 0.3928, 0.1072, 0.3622, 0.08206, 0.08206, 0.3622, 0.06339, 0.3273, 0.06339, 0.3273, 0.08206, 0.3622, 0.3273, 0.06339, 0.3622, 0.08206, 0.3622, 0.08206, 0.3273, 0.06339, 0.03125, 0.5, 0.03125, 0.6866, 0.0, 0.6866, 0.0, 0.5, 0.0, 0.6866, 0.03125, 0.6866, 0.03125, 0.6866, 0.0, 0.6866, 0.0625, 0.5, 0.0625, 0.6866, 0.03125, 0.6866, 0.03125, 0.5, 0.03125, 0.6866, 0.0625, 0.6866, 0.0625, 0.6866, 0.03125, 0.6866, 0.09375, 0.5, 0.09375, 0.6866, 0.0625, 0.6866, 0.0625, 0.5, 0.09375, 0.6866, 0.09375, 0.8533, 0.0625, 0.8533, 0.0625, 0.6866, 0.125, 0.5, 0.125, 0.6866, 0.09375, 0.6866, 0.09375, 0.5, 0.125, 0.6866, 0.125, 0.8533, 0.09375, 0.8533, 0.09375, 0.6866, 0.1562, 0.5, 0.1563, 0.6866, 0.125, 0.6866, 0.125, 0.5, 0.1563, 0.6866, 0.1563, 0.8533, 0.125, 0.8533, 0.125, 0.6866, 0.1875, 0.5, 0.1875, 0.6866, 0.1563, 0.6866, 0.1562, 0.5, 0.1875, 0.6866, 0.1875, 0.8533, 0.1563, 0.8533, 0.1563, 0.6866, 0.2188, 0.5, 0.2188, 0.6866, 0.1875, 0.6866, 0.1875, 0.5, 0.2188, 0.6866, 0.2188, 0.8533, 0.1875, 0.8533, 0.1875, 0.6866, 0.25, 0.5, 0.25, 0.6866, 0.2188, 0.6866, 0.2188, 0.5, 0.25, 0.6866, 0.25, 0.8533, 0.2188, 0.8533, 0.2188, 0.6866, 0.2812, 0.5, 0.2812, 0.6866, 0.25, 0.6866, 0.25, 0.5, 0.2812, 0.6866, 0.2812, 0.8533, 0.25, 0.8533, 0.25, 0.6866, 0.3125, 0.5, 0.3125, 0.6866, 0.2812, 0.6866, 0.2812, 0.5, 0.3125, 0.6866, 0.3125, 0.8533, 0.2812, 0.8533, 0.2812, 0.6866, 0.3438, 0.5, 0.3438, 0.6866, 0.3125, 0.6866, 0.3125, 0.5, 0.3438, 0.6866, 0.3438, 0.8533, 0.3125, 0.8533, 0.3125, 0.6866, 0.375, 0.5, 0.375, 0.6866, 0.3438, 0.6866, 0.3438, 0.5, 0.375, 0.6866, 0.375, 0.8533, 0.3438, 0.8533, 0.3438, 0.6866, 0.4062, 0.5, 0.4062, 0.6866, 0.375, 0.6866, 0.375, 0.5, 0.4062, 0.6866, 0.4062, 0.8533, 0.375, 0.8533, 0.375, 0.6866, 0.4375, 0.5, 0.4375, 0.6866, 0.4062, 0.6866, 0.4062, 0.5, 0.4375, 0.6866, 0.4375, 0.8533, 0.4062, 0.8533, 0.4062, 0.6866, 0.4688, 0.5, 0.4688, 0.6866, 0.4375, 0.6866, 0.4375, 0.5, 0.4688, 0.6866, 0.4687, 0.8533, 0.4375, 0.8533, 0.4375, 0.6866, 0.5, 0.5, 0.5, 0.6866, 0.4688, 0.6866, 0.4688, 0.5, 0.5, 0.6866, 0.5, 0.8533, 0.4687, 0.8533, 0.4688, 0.6866, 0.5312, 0.5, 0.5312, 0.6866, 0.5, 0.6866, 0.5, 0.5, 0.5312, 0.6866, 0.5312, 0.8533, 0.5, 0.8533, 0.5, 0.6866, 0.5625, 0.5, 0.5625, 0.6866, 0.5312, 0.6866, 0.5312, 0.5, 0.5625, 0.6866, 0.5625, 0.8533, 0.5312, 0.8533, 0.5312, 0.6866, 0.5938, 0.5, 0.5938, 0.6866, 0.5625, 0.6866, 0.5625, 0.5, 0.5938, 0.6866, 0.5938, 0.8533, 0.5625, 0.8533, 0.5625, 0.6866, 0.625, 0.5, 0.625, 0.6866, 0.5938, 0.6866, 0.5938, 0.5, 0.625, 0.6866, 0.625, 0.8533, 0.5938, 0.8533, 0.5938, 0.6866, 0.6562, 0.5, 0.6562, 0.6866, 0.625, 0.6866, 0.625, 0.5, 0.6562, 0.6866, 0.6562, 0.8533, 0.625, 0.8533, 0.625, 0.6866, 0.6875, 0.5, 0.6875, 0.6866, 0.6562, 0.6866, 0.6562, 0.5, 0.6875, 0.6866, 0.6875, 0.8533, 0.6562, 0.8533, 0.6562, 0.6866, 0.7188, 0.5, 0.7188, 0.6866, 0.6875, 0.6866, 0.6875, 0.5, 0.7188, 0.6866, 0.7188, 0.8533, 0.6875, 0.8533, 0.6875, 0.6866, 0.75, 0.5, 0.75, 0.6866, 0.7188, 0.6866, 0.7188, 0.5, 0.75, 0.6866, 0.75, 0.8533, 0.7188, 0.8533, 0.7188, 0.6866, 0.7812, 0.5, 0.7812, 0.6866, 0.75, 0.6866, 0.75, 0.5, 0.7812, 0.6866, 0.7812, 0.8533, 0.75, 0.8533, 0.75, 0.6866, 0.8125, 0.5, 0.8125, 0.6866, 0.7812, 0.6866, 0.7812, 0.5, 0.8125, 0.6866, 0.8125, 0.8533, 0.7812, 0.8533, 0.7812, 0.6866, 0.8438, 0.5, 0.8438, 0.6866, 0.8125, 0.6866, 0.8125, 0.5, 0.8438, 0.6866, 0.8438, 0.8533, 0.8125, 0.8533, 0.8125, 0.6866, 0.875, 0.5, 0.875, 0.6866, 0.8438, 0.6866, 0.8438, 0.5, 0.875, 0.6866, 0.875, 0.8533, 0.8438, 0.8533, 0.8438, 0.6866, 0.9062, 0.5, 0.9063, 0.6866, 0.875, 0.6866, 0.875, 0.5, 0.9063, 0.6866, 0.9062, 0.8533, 0.875, 0.8533, 0.875, 0.6866, 0.9375, 0.5, 0.9375, 0.6866, 0.9063, 0.6866, 0.9062, 0.5, 0.9375, 0.6866, 0.9375, 0.8533, 0.9062, 0.8533, 0.9063, 0.6866, 0.9688, 0.5, 0.9688, 0.6866, 0.9375, 0.6866, 0.9375, 0.5, 0.9688, 0.6866, 0.9688, 0.8533, 0.9375, 0.8533, 0.9375, 0.6866, 1.0, 0.5, 1.0, 0.6866, 0.9688, 0.6866, 0.9688, 0.5, 1.0, 0.6866, 1.0, 0.8533, 0.9688, 0.8533, 0.9688, 0.6866, 0.03125, 0.6866, 0.03125, 0.8533, 0.0, 0.8533, 0.0, 0.6866, 0.0625, 0.6866, 0.0625, 0.8533, 0.03125, 0.8533, 0.03125, 0.6866, 0.0625, 0.8533, 0.03125, 0.8533, 0.03125, 0.8533, 0.0625, 0.8533, 0.0625, 0.8245, 0.0625, 0.7154, 1.0, 0.7155, 1.0, 0.8245, 0.03125, 0.8533, 0.0, 0.8533, 0.0, 0.8533, 0.03125, 0.8533, 0.0625, 0.8245, 0.0625, 0.8245, 1.0, 0.8245, 1.0, 0.8245, 1.0, 0.7155, 1.0, 0.8245, 1.0, 0.8533, 1.0, 0.6866, 0.0625, 0.8245, 0.0625, 0.7154, 0.0625, 0.6866, 0.0625, 0.8533, 0.0625, 0.7154, 0.0625, 0.7154, 0.0625, 0.6866, 0.0625, 0.6866, 1.0, 0.8245, 1.0, 0.7155, 1.0, 0.6866, 1.0, 0.8533, 0.0625, 0.7154, 0.0625, 0.8245, 0.0625, 0.8533, 0.0625, 0.6866, 1.0, 0.7155, 1.0, 0.7155, 1.0, 0.6866, 1.0, 0.6866, 0.0625, 0.8245, 0.0625, 0.8245, 0.0625, 0.8533, 0.0625, 0.8533, 1.0, 0.8245, 1.0, 0.8245, 1.0, 0.8533, 1.0, 0.8533, 0.0625, 0.7154, 0.0625, 0.7154, 1.0, 0.7155, 1.0, 0.7155, 0.0625, 0.7154, 0.0625, 0.8245, 1.0, 0.8245, 1.0, 0.7155])
me_cylinder.update()

# ---- objects
ob_cube = bpy.data.objects.new('Cube', me_cube)
ob_light = bpy.data.objects.new('Light', light_light)
ob_camera = bpy.data.objects.new('Camera', cam_camera)
ob_cube_001 = bpy.data.objects.new('Cube.001', me_cube_001)
ob_cylinder = bpy.data.objects.new('Cylinder', me_cylinder)

# ---- transforms, parenting, visibility, modifiers, constraints
ob_cube.location = (0.0, 0.0, 0.0)
ob_cube.scale = (1.0, 1.668, -0.5003)
ob_cube.lock_rotations_4d = False
ob_cube.empty_display_type = 'ARROWS'
ob_cube.lineart.crease_threshold = 0.0
ob_light.location = (4.076, 1.005, 5.904)
ob_light.rotation_euler = (0.6503, 0.05522, 1.866)
ob_light.lock_rotations_4d = False
ob_light.empty_display_type = 'ARROWS'
ob_light.color = (0.0, 0.0, 0.0, 0.0)
ob_light.lineart.crease_threshold = 0.0
ob_camera.location = (7.359, -6.926, 4.958)
ob_camera.rotation_euler = (1.109, 0.0, 0.8149)
ob_camera.lock_rotations_4d = False
ob_camera.empty_display_type = 'ARROWS'
ob_camera.color = (0.0, 0.0, 0.0, 0.0)
ob_camera.display_type = 'WIRE'
ob_camera.lineart.crease_threshold = 0.0
ob_cube_001.location = (-0.4109, 0.05481, 0.5004)
ob_cube_001.scale = (0.3126, 1.0, 0.05656)
ob_cylinder.location = (0.6363, 1.257, 0.6503)
_m = ob_cylinder.modifiers.new('Subdivision', 'SUBSURF')
_m.levels = 5
_m.render_levels = 3

# ---- collection membership
col_collection.objects.link(ob_cube)
col_collection.objects.link(ob_light)
col_collection.objects.link(ob_camera)
col_collection.objects.link(ob_cube_001)
col_collection.objects.link(ob_cylinder)

# ---- scene / render settings (as saved in the file)
scene.camera = ob_camera
scene.frame_start = 1; scene.frame_end = 250; scene.frame_set(32)
scene.render.engine = 'BLENDER_EEVEE_NEXT'
scene.cycles.sampling_pattern = 'TABULATED_SOBOL'
scene.view_settings.view_transform = 'Filmic'
bpy.context.view_layer.update()
